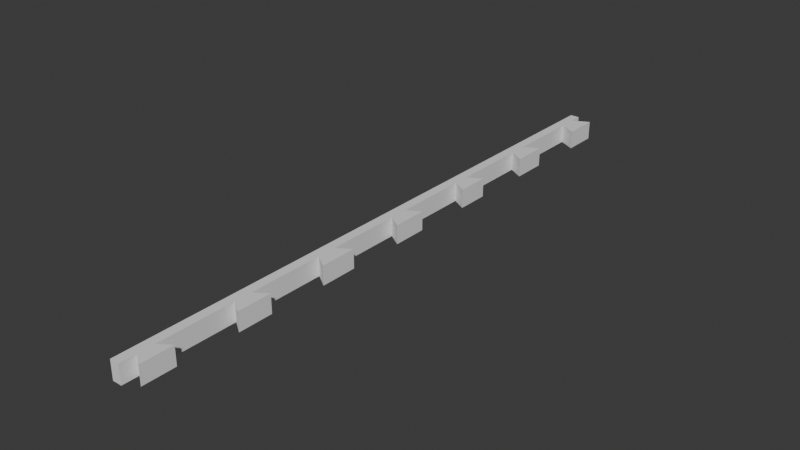 # Source: hex-fitting.blend  (saved by Blender 4.0.36; exported with 4.5.12 LTS)
import bpy
from mathutils import Matrix  # noqa: F401  (used for matrix-valued properties, if any)

bpy.ops.wm.read_factory_settings(use_empty=True)
scene = bpy.context.scene
scene.name = 'Scene'

# ---- world
world_world = bpy.data.worlds.new('World'); scene.world = world_world
world_world.use_nodes = True; world_world.node_tree.nodes.clear()
_N = world_world.node_tree.nodes; _L = world_world.node_tree.links
n0 = _N.new('ShaderNodeOutputWorld'); n0.name = 'World Output'; n0.location = (300, 300)
n1 = _N.new('ShaderNodeBackground'); n1.name = 'Background'; n1.location = (10, 300)
n1.inputs[0].default_value = (0.05088, 0.05088, 0.05088, 1.0)
_L.new(n1.outputs[0], n0.inputs[0])
n0.is_active_output = True
world_world.color = (0.05088, 0.05088, 0.05088)
world_world.use_sun_shadow = False
world_world.sun_shadow_jitter_overblur = 0.0

# ---- meshes
me_cube = bpy.data.meshes.new('Cube')
me_cube.from_pydata([(-10.01, -1.078, -1.0), (-10.01, -1.078, 1.0), (-10.01, 0.9222, -1.0), (-10.01, 0.9222, 1.0), (-8.015, -1.078, -1.0), (-8.015, -1.078, 1.0), (-8.015, 0.9222, -1.0), (-8.015, 0.9222, 1.0)], [], [(0, 1, 3, 2), (2, 3, 7, 6), (6, 7, 5, 4), (4, 5, 1, 0), (2, 6, 4, 0), (7, 3, 1, 5)])
_uv = me_cube.uv_layers.new(name='UVMap')
_uv.uv.foreach_set('vector', [0.375, 0.0, 0.625, 0.0, 0.625, 0.25, 0.375, 0.25, 0.375, 0.25, 0.625, 0.25, 0.625, 0.5, 0.375, 0.5, 0.375, 0.5, 0.625, 0.5, 0.625, 0.75, 0.375, 0.75, 0.375, 0.75, 0.625, 0.75, 0.625, 1.0, 0.375, 1.0, 0.125, 0.5, 0.375, 0.5, 0.375, 0.75, 0.125, 0.75, 0.625, 0.5, 0.875, 0.5, 0.875, 0.75, 0.625, 0.75])
me_cube.update()
me_cylinder_019 = bpy.data.meshes.new('Cylinder.019')
me_cylinder_019.from_pydata([(-4.371, -44.67, -2.0), (-4.371, -44.67, 2.0), (-6.352, -43.53, -2.0), (-6.352, -43.53, 2.0), (-6.352, -41.24, -2.0), (-6.352, -41.24, 2.0), (-4.371, -40.09, -2.0), (-4.371, -40.09, 2.0), (-4.371, -40.09, 2.0), (-4.371, -40.09, -2.0), (-4.371, -44.67, 2.0), (-4.371, -44.67, -2.0)], [], [(0, 1, 3, 2), (2, 3, 5, 4), (4, 5, 7, 6), (9, 6, 7, 8), (8, 7, 5, 3, 1, 10), (10, 1, 0, 11), (0, 2, 4, 6, 9, 11), (8, 10, 11, 9)])
me_cylinder_019.polygons.foreach_set('material_index', [0, 0, 0, 0, 0, 0, 0, 25584])
_uv = me_cylinder_019.uv_layers.new(name='UVMap')
_uv.uv.foreach_set('vector', [1.0, 0.5, 1.0, 1.0, 0.8333, 1.0, 0.8333, 0.5, 0.8333, 0.5, 0.8333, 1.0, 0.6667, 1.0, 0.6667, 0.5, 0.6667, 0.5, 0.6667, 1.0, 0.5, 1.0, 0.5, 0.5, 0.5, 0.5, 0.5, 0.5, 0.5, 1.0, 0.5, 1.0, 0.25, 0.01, 0.25, 0.01, 0.4578, 0.13, 0.4578, 0.37, 0.25, 0.49, 0.25, 0.49, 2.98e-08, 1.0, -8.941e-08, 1.0, -8.941e-08, 0.5, -8.941e-08, 0.5, 0.75, 0.49, 0.9578, 0.37, 0.9578, 0.13, 0.75, 0.01, 0.75, 0.01, 0.75, 0.49, 0.5833, 0.735, 0.5833, 0.515, 0.4167, 0.515, 0.4167, 0.735])
me_cylinder_019.update()
me_cylinder_002 = bpy.data.meshes.new('Cylinder.002')
me_cylinder_002.from_pydata([(-3.9, -29.57, -2.0), (-3.9, -29.57, 2.0), (-5.882, -28.42, -2.0), (-5.882, -28.42, 2.0), (-5.882, -26.13, -2.0), (-5.882, -26.13, 2.0), (-3.9, -24.99, -2.0), (-3.9, -24.99, 2.0), (-3.9, -24.99, 2.0), (-3.9, -24.99, -2.0), (-3.9, -29.57, 2.0), (-3.9, -29.57, -2.0)], [], [(0, 1, 3, 2), (2, 3, 5, 4), (4, 5, 7, 6), (9, 6, 7, 8), (8, 7, 5, 3, 1, 10), (10, 1, 0, 11), (0, 2, 4, 6, 9, 11), (8, 10, 11, 9)])
me_cylinder_002.polygons.foreach_set('material_index', [0, 0, 0, 0, 0, 0, 0, 25584])
_uv = me_cylinder_002.uv_layers.new(name='UVMap')
_uv.uv.foreach_set('vector', [1.0, 0.5, 1.0, 1.0, 0.8333, 1.0, 0.8333, 0.5, 0.8333, 0.5, 0.8333, 1.0, 0.6667, 1.0, 0.6667, 0.5, 0.6667, 0.5, 0.6667, 1.0, 0.5, 1.0, 0.5, 0.5, 0.5, 0.5, 0.5, 0.5, 0.5, 1.0, 0.5, 1.0, 0.25, 0.01, 0.25, 0.01, 0.4578, 0.13, 0.4578, 0.37, 0.25, 0.49, 0.25, 0.49, 2.98e-08, 1.0, -8.941e-08, 1.0, -8.941e-08, 0.5, -8.941e-08, 0.5, 0.75, 0.49, 0.9578, 0.37, 0.9578, 0.13, 0.75, 0.01, 0.75, 0.01, 0.75, 0.49, 0.5833, 0.735, 0.5833, 0.515, 0.4167, 0.515, 0.4167, 0.735])
me_cylinder_002.update()
me_cylinder_004 = bpy.data.meshes.new('Cylinder.004')
me_cylinder_004.from_pydata([(-3.495, -16.35, -2.0), (-3.495, -16.35, 2.0), (-5.476, -15.21, -2.0), (-5.476, -15.21, 2.0), (-5.476, -12.92, -2.0), (-5.476, -12.92, 2.0), (-3.495, -11.77, -2.0), (-3.495, -11.77, 2.0), (-3.495, -11.77, 2.0), (-3.495, -11.77, -2.0), (-3.495, -16.35, 2.0), (-3.495, -16.35, -2.0)], [], [(0, 1, 3, 2), (2, 3, 5, 4), (4, 5, 7, 6), (9, 6, 7, 8), (8, 7, 5, 3, 1, 10), (10, 1, 0, 11), (0, 2, 4, 6, 9, 11), (8, 10, 11, 9)])
me_cylinder_004.polygons.foreach_set('material_index', [0, 0, 0, 0, 0, 0, 0, 25584])
_uv = me_cylinder_004.uv_layers.new(name='UVMap')
_uv.uv.foreach_set('vector', [1.0, 0.5, 1.0, 1.0, 0.8333, 1.0, 0.8333, 0.5, 0.8333, 0.5, 0.8333, 1.0, 0.6667, 1.0, 0.6667, 0.5, 0.6667, 0.5, 0.6667, 1.0, 0.5, 1.0, 0.5, 0.5, 0.5, 0.5, 0.5, 0.5, 0.5, 1.0, 0.5, 1.0, 0.25, 0.01, 0.25, 0.01, 0.4578, 0.13, 0.4578, 0.37, 0.25, 0.49, 0.25, 0.49, 2.98e-08, 1.0, -8.941e-08, 1.0, -8.941e-08, 0.5, -8.941e-08, 0.5, 0.75, 0.49, 0.9578, 0.37, 0.9578, 0.13, 0.75, 0.01, 0.75, 0.01, 0.75, 0.49, 0.5833, 0.735, 0.5833, 0.515, 0.4167, 0.515, 0.4167, 0.735])
me_cylinder_004.update()
me_cylinder_006 = bpy.data.meshes.new('Cylinder.006')
me_cylinder_006.from_pydata([(-3.495, -5.161, -2.0), (-3.495, -5.161, 2.0), (-5.476, -4.017, -2.0), (-5.476, -4.017, 2.0), (-5.476, -1.729, -2.0), (-5.476, -1.729, 2.0), (-3.495, -0.5849, -2.0), (-3.495, -0.5849, 2.0), (-3.495, -0.5849, 2.0), (-3.495, -0.5849, -2.0), (-3.495, -5.161, 2.0), (-3.495, -5.161, -2.0)], [], [(0, 1, 3, 2), (2, 3, 5, 4), (4, 5, 7, 6), (9, 6, 7, 8), (8, 7, 5, 3, 1, 10), (10, 1, 0, 11), (0, 2, 4, 6, 9, 11), (8, 10, 11, 9)])
me_cylinder_006.polygons.foreach_set('material_index', [0, 0, 0, 0, 0, 0, 0, 25584])
_uv = me_cylinder_006.uv_layers.new(name='UVMap')
_uv.uv.foreach_set('vector', [1.0, 0.5, 1.0, 1.0, 0.8333, 1.0, 0.8333, 0.5, 0.8333, 0.5, 0.8333, 1.0, 0.6667, 1.0, 0.6667, 0.5, 0.6667, 0.5, 0.6667, 1.0, 0.5, 1.0, 0.5, 0.5, 0.5, 0.5, 0.5, 0.5, 0.5, 1.0, 0.5, 1.0, 0.25, 0.01, 0.25, 0.01, 0.4578, 0.13, 0.4578, 0.37, 0.25, 0.49, 0.25, 0.49, 2.98e-08, 1.0, -8.941e-08, 1.0, -8.941e-08, 0.5, -8.941e-08, 0.5, 0.75, 0.49, 0.9578, 0.37, 0.9578, 0.13, 0.75, 0.01, 0.75, 0.01, 0.75, 0.49, 0.5833, 0.735, 0.5833, 0.515, 0.4167, 0.515, 0.4167, 0.735])
me_cylinder_006.update()
me_cylinder_009 = bpy.data.meshes.new('Cylinder.009')
me_cylinder_009.from_pydata([(-3.312, 7.626, -2.0), (-3.312, 7.626, 2.0), (-5.294, 8.77, -2.0), (-5.294, 8.77, 2.0), (-5.294, 11.06, -2.0), (-5.294, 11.06, 2.0), (-3.312, 12.2, -2.0), (-3.312, 12.2, 2.0), (-3.312, 12.2, 2.0), (-3.312, 12.2, -2.0), (-3.312, 7.626, 2.0), (-3.312, 7.626, -2.0)], [], [(0, 1, 3, 2), (2, 3, 5, 4), (4, 5, 7, 6), (9, 6, 7, 8), (8, 7, 5, 3, 1, 10), (10, 1, 0, 11), (0, 2, 4, 6, 9, 11), (8, 10, 11, 9)])
me_cylinder_009.polygons.foreach_set('material_index', [0, 0, 0, 0, 0, 0, 0, 25584])
_uv = me_cylinder_009.uv_layers.new(name='UVMap')
_uv.uv.foreach_set('vector', [1.0, 0.5, 1.0, 1.0, 0.8333, 1.0, 0.8333, 0.5, 0.8333, 0.5, 0.8333, 1.0, 0.6667, 1.0, 0.6667, 0.5, 0.6667, 0.5, 0.6667, 1.0, 0.5, 1.0, 0.5, 0.5, 0.5, 0.5, 0.5, 0.5, 0.5, 1.0, 0.5, 1.0, 0.25, 0.01, 0.25, 0.01, 0.4578, 0.13, 0.4578, 0.37, 0.25, 0.49, 0.25, 0.49, 2.98e-08, 1.0, -8.941e-08, 1.0, -8.941e-08, 0.5, -8.941e-08, 0.5, 0.75, 0.49, 0.9578, 0.37, 0.9578, 0.13, 0.75, 0.01, 0.75, 0.01, 0.75, 0.49, 0.5833, 0.735, 0.5833, 0.515, 0.4167, 0.515, 0.4167, 0.735])
me_cylinder_009.update()
me_cylinder_010 = bpy.data.meshes.new('Cylinder.010')
me_cylinder_010.from_pydata([(-2.981, 19.24, -2.0), (-2.981, 19.24, 2.0), (-4.963, 20.39, -2.0), (-4.963, 20.39, 2.0), (-4.963, 22.68, -2.0), (-4.963, 22.68, 2.0), (-2.981, 23.82, -2.0), (-2.981, 23.82, 2.0), (-2.981, 23.82, 2.0), (-2.981, 23.82, -2.0), (-2.981, 19.24, 2.0), (-2.981, 19.24, -2.0)], [], [(0, 1, 3, 2), (2, 3, 5, 4), (4, 5, 7, 6), (9, 6, 7, 8), (8, 7, 5, 3, 1, 10), (10, 1, 0, 11), (0, 2, 4, 6, 9, 11), (8, 10, 11, 9)])
me_cylinder_010.polygons.foreach_set('material_index', [0, 0, 0, 0, 0, 0, 0, 25584])
_uv = me_cylinder_010.uv_layers.new(name='UVMap')
_uv.uv.foreach_set('vector', [1.0, 0.5, 1.0, 1.0, 0.8333, 1.0, 0.8333, 0.5, 0.8333, 0.5, 0.8333, 1.0, 0.6667, 1.0, 0.6667, 0.5, 0.6667, 0.5, 0.6667, 1.0, 0.5, 1.0, 0.5, 0.5, 0.5, 0.5, 0.5, 0.5, 0.5, 1.0, 0.5, 1.0, 0.25, 0.01, 0.25, 0.01, 0.4578, 0.13, 0.4578, 0.37, 0.25, 0.49, 0.25, 0.49, 2.98e-08, 1.0, -8.941e-08, 1.0, -8.941e-08, 0.5, -8.941e-08, 0.5, 0.75, 0.49, 0.9578, 0.37, 0.9578, 0.13, 0.75, 0.01, 0.75, 0.01, 0.75, 0.49, 0.5833, 0.735, 0.5833, 0.515, 0.4167, 0.515, 0.4167, 0.735])
me_cylinder_010.update()
me_cylinder_011 = bpy.data.meshes.new('Cylinder.011')
me_cylinder_011.from_pydata([(-2.556, 31.45, -2.0), (-2.556, 31.45, 2.0), (-4.537, 32.59, -2.0), (-4.537, 32.59, 2.0), (-4.537, 34.88, -2.0), (-4.537, 34.88, 2.0), (-2.556, 36.02, -2.0), (-2.556, 36.02, 2.0), (-2.556, 36.02, 2.0), (-2.556, 36.02, -2.0), (-2.556, 31.45, 2.0), (-2.556, 31.45, -2.0)], [], [(0, 1, 3, 2), (2, 3, 5, 4), (4, 5, 7, 6), (9, 6, 7, 8), (8, 7, 5, 3, 1, 10), (10, 1, 0, 11), (0, 2, 4, 6, 9, 11), (8, 10, 11, 9)])
me_cylinder_011.polygons.foreach_set('material_index', [0, 0, 0, 0, 0, 0, 0, 25584])
_uv = me_cylinder_011.uv_layers.new(name='UVMap')
_uv.uv.foreach_set('vector', [1.0, 0.5, 1.0, 1.0, 0.8333, 1.0, 0.8333, 0.5, 0.8333, 0.5, 0.8333, 1.0, 0.6667, 1.0, 0.6667, 0.5, 0.6667, 0.5, 0.6667, 1.0, 0.5, 1.0, 0.5, 0.5, 0.5, 0.5, 0.5, 0.5, 0.5, 1.0, 0.5, 1.0, 0.25, 0.01, 0.25, 0.01, 0.4578, 0.13, 0.4578, 0.37, 0.25, 0.49, 0.25, 0.49, 2.98e-08, 1.0, -8.941e-08, 1.0, -8.941e-08, 0.5, -8.941e-08, 0.5, 0.75, 0.49, 0.9578, 0.37, 0.9578, 0.13, 0.75, 0.01, 0.75, 0.01, 0.75, 0.49, 0.5833, 0.735, 0.5833, 0.515, 0.4167, 0.515, 0.4167, 0.735])
me_cylinder_011.update()

# ---- objects
ob_cube = bpy.data.objects.new('Cube', me_cube)
ob_dent_e_007 = bpy.data.objects.new('Dent E.007', me_cylinder_019)
ob_dent_e_001 = bpy.data.objects.new('Dent E.001', me_cylinder_002)
ob_dent_e_002 = bpy.data.objects.new('Dent E.002', me_cylinder_004)
ob_dent_e_003 = bpy.data.objects.new('Dent E.003', me_cylinder_006)
ob_dent_e_004 = bpy.data.objects.new('Dent E.004', me_cylinder_009)
ob_dent_e_005 = bpy.data.objects.new('Dent E.005', me_cylinder_010)
ob_dent_e_006 = bpy.data.objects.new('Dent E.006', me_cylinder_011)

# ---- transforms, parenting, visibility, modifiers, constraints
ob_cube.location = (28.01, 8.059, 0.0)
ob_cube.scale = (1.0, 65.0, 2.0)
ob_dent_e_007.location = (28.01, 8.059, 0.0)
ob_dent_e_007.scale = (1.262, 1.53, 1.0)
ob_dent_e_007.lock_location = (False, False, True)
ob_dent_e_007.lock_scale = (False, False, True)
_m = ob_dent_e_007.modifiers.new('Boolean', 'BOOLEAN')
ob_dent_e_001.location = (28.01, 8.059, 0.0)
ob_dent_e_001.scale = (1.363, 1.639, 1.0)
ob_dent_e_001.lock_location = (False, False, True)
ob_dent_e_001.lock_scale = (False, False, True)
_m = ob_dent_e_001.modifiers.new('Boolean', 'BOOLEAN')
ob_dent_e_002.location = (28.01, 8.059, 0.0)
ob_dent_e_002.scale = (1.464, 1.748, 1.0)
ob_dent_e_002.lock_location = (False, False, True)
ob_dent_e_002.lock_scale = (False, False, True)
_m = ob_dent_e_002.modifiers.new('Boolean', 'BOOLEAN')
ob_dent_e_003.location = (28.01, 8.059, 1.192e-07)
ob_dent_e_003.scale = (1.464, 1.639, 1.0)
ob_dent_e_003.lock_location = (False, False, True)
ob_dent_e_003.lock_scale = (False, False, True)
_m = ob_dent_e_003.modifiers.new('Boolean', 'BOOLEAN')
ob_dent_e_004.location = (28.01, 8.059, 0.0)
ob_dent_e_004.scale = (1.514, 1.53, 1.0)
ob_dent_e_004.lock_location = (False, False, True)
ob_dent_e_004.lock_scale = (False, False, True)
_m = ob_dent_e_004.modifiers.new('Boolean', 'BOOLEAN')
ob_dent_e_005.location = (28.01, 8.059, 0.0)
ob_dent_e_005.scale = (1.615, 1.639, 1.0)
ob_dent_e_005.lock_location = (False, False, True)
ob_dent_e_005.lock_scale = (False, False, True)
_m = ob_dent_e_005.modifiers.new('Boolean', 'BOOLEAN')
ob_dent_e_006.location = (28.01, 8.059, 0.0)
ob_dent_e_006.scale = (1.766, 1.639, 1.0)
ob_dent_e_006.lock_location = (False, False, True)
ob_dent_e_006.lock_scale = (False, False, True)
_m = ob_dent_e_006.modifiers.new('Boolean', 'BOOLEAN')

# ---- collection membership
scene.collection.objects.link(ob_cube)
scene.collection.objects.link(ob_dent_e_007)
scene.collection.objects.link(ob_dent_e_001)
scene.collection.objects.link(ob_dent_e_002)
scene.collection.objects.link(ob_dent_e_003)
scene.collection.objects.link(ob_dent_e_004)
scene.collection.objects.link(ob_dent_e_005)
scene.collection.objects.link(ob_dent_e_006)

# ---- scene / render settings (as saved in the file)
scene.frame_start = 1; scene.frame_end = 250; scene.frame_set(69)
scene.render.engine = 'BLENDER_EEVEE_NEXT'
scene.cycles.sampling_pattern = 'TABULATED_SOBOL'
bpy.context.view_layer.update()

# ---- added for rendering (the .blend has no active camera and no usable light): camera, sun
cam_auto = bpy.data.cameras.new('AutoCamera')
cam_auto.lens = 50.0
cam_auto.sensor_width = 36.0
cam_auto.clip_end = 2113.78
ob_auto_camera = bpy.data.objects.new('AutoCamera', cam_auto)
scene.collection.objects.link(ob_auto_camera)
ob_auto_camera.location = (141.194, -141.532, 96.3549)
ob_auto_camera.rotation_euler = (1.09748, -7.21219e-08, 0.694738)
scene.camera = ob_auto_camera
light_auto_sun = bpy.data.lights.new('AutoSun', 'SUN')
light_auto_sun.energy = 3.0
light_auto_sun.angle = 0.0523599
ob_auto_sun = bpy.data.objects.new('AutoSun', light_auto_sun)
scene.collection.objects.link(ob_auto_sun)
ob_auto_sun.rotation_euler = (0.872665, 0.174533, 0.523599)
bpy.context.view_layer.update()
